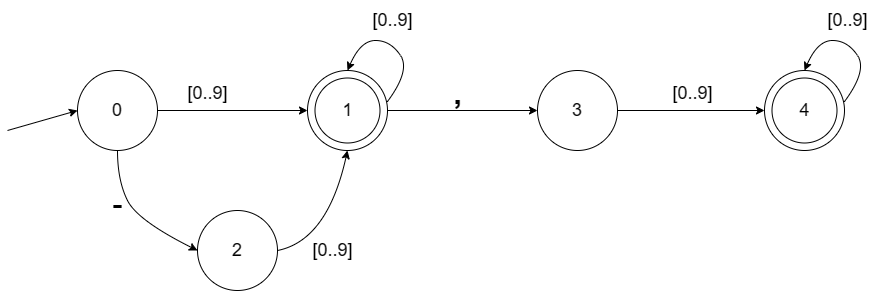

The diagram above was exported from draw.io. Its source (the exported page's mxGraphModel, read from the mxfile embedded in the PNG):
<mxGraphModel dx="1707" dy="476" grid="1" gridSize="10" guides="1" tooltips="1" connect="1" arrows="1" fold="1" page="1" pageScale="1" pageWidth="827" pageHeight="1169" math="0" shadow="0">
  <root>
    <mxCell id="0" />
    <mxCell id="1" parent="0" />
    <mxCell id="i_SOUdqWSWX0wD9HIoyO-1" value="0" style="ellipse;whiteSpace=wrap;html=1;aspect=fixed;fontSize=18;" vertex="1" parent="1">
      <mxGeometry x="60" y="160" width="80" height="80" as="geometry" />
    </mxCell>
    <mxCell id="i_SOUdqWSWX0wD9HIoyO-9" style="edgeStyle=orthogonalEdgeStyle;rounded=0;orthogonalLoop=1;jettySize=auto;html=1;exitX=1;exitY=0.5;exitDx=0;exitDy=0;entryX=0;entryY=0.5;entryDx=0;entryDy=0;fontSize=18;" edge="1" parent="1" source="i_SOUdqWSWX0wD9HIoyO-2" target="i_SOUdqWSWX0wD9HIoyO-4">
      <mxGeometry relative="1" as="geometry" />
    </mxCell>
    <mxCell id="i_SOUdqWSWX0wD9HIoyO-2" value="" style="ellipse;whiteSpace=wrap;html=1;aspect=fixed;fontSize=18;" vertex="1" parent="1">
      <mxGeometry x="290" y="160" width="80" height="80" as="geometry" />
    </mxCell>
    <mxCell id="i_SOUdqWSWX0wD9HIoyO-3" value="2" style="ellipse;whiteSpace=wrap;html=1;aspect=fixed;fontSize=18;" vertex="1" parent="1">
      <mxGeometry x="180" y="300" width="80" height="80" as="geometry" />
    </mxCell>
    <mxCell id="i_SOUdqWSWX0wD9HIoyO-12" style="edgeStyle=orthogonalEdgeStyle;rounded=0;orthogonalLoop=1;jettySize=auto;html=1;exitX=1;exitY=0.5;exitDx=0;exitDy=0;entryX=0;entryY=0.5;entryDx=0;entryDy=0;fontSize=18;" edge="1" parent="1" source="i_SOUdqWSWX0wD9HIoyO-4" target="i_SOUdqWSWX0wD9HIoyO-7">
      <mxGeometry relative="1" as="geometry" />
    </mxCell>
    <mxCell id="i_SOUdqWSWX0wD9HIoyO-4" value="3" style="ellipse;whiteSpace=wrap;html=1;aspect=fixed;fontSize=18;" vertex="1" parent="1">
      <mxGeometry x="520" y="160" width="80" height="80" as="geometry" />
    </mxCell>
    <mxCell id="i_SOUdqWSWX0wD9HIoyO-7" value="" style="ellipse;whiteSpace=wrap;html=1;aspect=fixed;fontSize=18;" vertex="1" parent="1">
      <mxGeometry x="747" y="160" width="80" height="80" as="geometry" />
    </mxCell>
    <mxCell id="i_SOUdqWSWX0wD9HIoyO-8" value="" style="endArrow=classic;html=1;rounded=0;exitX=1;exitY=0.5;exitDx=0;exitDy=0;entryX=0;entryY=0.5;entryDx=0;entryDy=0;fontSize=18;" edge="1" parent="1" source="i_SOUdqWSWX0wD9HIoyO-1" target="i_SOUdqWSWX0wD9HIoyO-2">
      <mxGeometry width="50" height="50" relative="1" as="geometry">
        <mxPoint x="190" y="230" as="sourcePoint" />
        <mxPoint x="240" y="180" as="targetPoint" />
      </mxGeometry>
    </mxCell>
    <mxCell id="i_SOUdqWSWX0wD9HIoyO-13" value="" style="curved=1;endArrow=classic;html=1;rounded=0;entryX=0;entryY=0.5;entryDx=0;entryDy=0;exitX=0.5;exitY=1;exitDx=0;exitDy=0;fontSize=18;" edge="1" parent="1" source="i_SOUdqWSWX0wD9HIoyO-1" target="i_SOUdqWSWX0wD9HIoyO-3">
      <mxGeometry width="50" height="50" relative="1" as="geometry">
        <mxPoint x="100" y="360" as="sourcePoint" />
        <mxPoint x="150" y="310" as="targetPoint" />
        <Array as="points">
          <mxPoint x="100" y="270" />
          <mxPoint x="120" y="310" />
        </Array>
      </mxGeometry>
    </mxCell>
    <mxCell id="i_SOUdqWSWX0wD9HIoyO-14" value="" style="curved=1;endArrow=classic;html=1;rounded=0;entryX=0.5;entryY=1;entryDx=0;entryDy=0;exitX=1;exitY=0.5;exitDx=0;exitDy=0;fontSize=18;" edge="1" parent="1" source="i_SOUdqWSWX0wD9HIoyO-3" target="i_SOUdqWSWX0wD9HIoyO-2">
      <mxGeometry width="50" height="50" relative="1" as="geometry">
        <mxPoint x="280" y="340" as="sourcePoint" />
        <mxPoint x="330" y="290" as="targetPoint" />
        <Array as="points">
          <mxPoint x="310" y="330" />
        </Array>
      </mxGeometry>
    </mxCell>
    <mxCell id="i_SOUdqWSWX0wD9HIoyO-15" value="4" style="ellipse;whiteSpace=wrap;html=1;aspect=fixed;fontSize=18;" vertex="1" parent="1">
      <mxGeometry x="754.5" y="167.5" width="65" height="65" as="geometry" />
    </mxCell>
    <mxCell id="i_SOUdqWSWX0wD9HIoyO-16" value="1" style="ellipse;whiteSpace=wrap;html=1;aspect=fixed;fontSize=18;" vertex="1" parent="1">
      <mxGeometry x="297.5" y="167.5" width="65" height="65" as="geometry" />
    </mxCell>
    <mxCell id="i_SOUdqWSWX0wD9HIoyO-17" value="" style="endArrow=classic;html=1;rounded=0;" edge="1" parent="1">
      <mxGeometry width="50" height="50" relative="1" as="geometry">
        <mxPoint x="-10" y="220" as="sourcePoint" />
        <mxPoint x="60" y="200" as="targetPoint" />
      </mxGeometry>
    </mxCell>
    <mxCell id="i_SOUdqWSWX0wD9HIoyO-18" value="[0..9]" style="text;html=1;align=center;verticalAlign=middle;resizable=0;points=[];autosize=1;strokeColor=none;fillColor=none;fontSize=18;" vertex="1" parent="1">
      <mxGeometry x="160" y="163" width="60" height="40" as="geometry" />
    </mxCell>
    <mxCell id="i_SOUdqWSWX0wD9HIoyO-19" value="[0..9]" style="text;html=1;align=center;verticalAlign=middle;resizable=0;points=[];autosize=1;strokeColor=none;fillColor=none;fontSize=18;" vertex="1" parent="1">
      <mxGeometry x="345" y="90" width="60" height="40" as="geometry" />
    </mxCell>
    <mxCell id="i_SOUdqWSWX0wD9HIoyO-20" value="[0..9]" style="text;html=1;align=center;verticalAlign=middle;resizable=0;points=[];autosize=1;strokeColor=none;fillColor=none;fontSize=18;" vertex="1" parent="1">
      <mxGeometry x="285" y="320" width="60" height="40" as="geometry" />
    </mxCell>
    <mxCell id="i_SOUdqWSWX0wD9HIoyO-21" value="[0..9]" style="text;html=1;align=center;verticalAlign=middle;resizable=0;points=[];autosize=1;strokeColor=none;fillColor=none;fontSize=18;" vertex="1" parent="1">
      <mxGeometry x="645" y="163" width="60" height="40" as="geometry" />
    </mxCell>
    <mxCell id="i_SOUdqWSWX0wD9HIoyO-22" value="," style="text;html=1;align=center;verticalAlign=middle;resizable=0;points=[];autosize=1;strokeColor=none;fillColor=none;fontSize=31;fontStyle=1" vertex="1" parent="1">
      <mxGeometry x="425" y="158" width="30" height="50" as="geometry" />
    </mxCell>
    <mxCell id="i_SOUdqWSWX0wD9HIoyO-23" value="-" style="text;html=1;align=center;verticalAlign=middle;resizable=0;points=[];autosize=1;strokeColor=none;fillColor=none;fontSize=31;fontStyle=0" vertex="1" parent="1">
      <mxGeometry x="85" y="268" width="30" height="50" as="geometry" />
    </mxCell>
    <mxCell id="i_SOUdqWSWX0wD9HIoyO-24" value="" style="curved=1;endArrow=classic;html=1;rounded=0;exitX=1;exitY=0.388;exitDx=0;exitDy=0;exitPerimeter=0;entryX=0.5;entryY=0;entryDx=0;entryDy=0;" edge="1" parent="1" source="i_SOUdqWSWX0wD9HIoyO-7" target="i_SOUdqWSWX0wD9HIoyO-7">
      <mxGeometry width="50" height="50" relative="1" as="geometry">
        <mxPoint x="790" y="160" as="sourcePoint" />
        <mxPoint x="840" y="110" as="targetPoint" />
        <Array as="points">
          <mxPoint x="850" y="160" />
          <mxPoint x="830" y="130" />
          <mxPoint x="800" y="130" />
        </Array>
      </mxGeometry>
    </mxCell>
    <mxCell id="i_SOUdqWSWX0wD9HIoyO-25" value="[0..9]" style="text;html=1;align=center;verticalAlign=middle;resizable=0;points=[];autosize=1;strokeColor=none;fillColor=none;fontSize=18;" vertex="1" parent="1">
      <mxGeometry x="800" y="90" width="60" height="40" as="geometry" />
    </mxCell>
    <mxCell id="i_SOUdqWSWX0wD9HIoyO-27" value="" style="curved=1;endArrow=classic;html=1;rounded=0;exitX=1;exitY=0.388;exitDx=0;exitDy=0;exitPerimeter=0;entryX=0.5;entryY=0;entryDx=0;entryDy=0;" edge="1" parent="1">
      <mxGeometry width="50" height="50" relative="1" as="geometry">
        <mxPoint x="370" y="191" as="sourcePoint" />
        <mxPoint x="330" y="160" as="targetPoint" />
        <Array as="points">
          <mxPoint x="393" y="160" />
          <mxPoint x="373" y="130" />
          <mxPoint x="343" y="130" />
        </Array>
      </mxGeometry>
    </mxCell>
  </root>
</mxGraphModel>